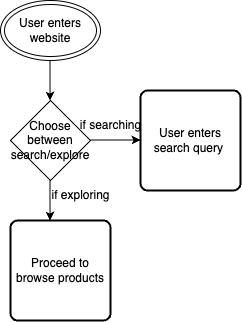

The diagram above was exported from draw.io. Its source (the exported page's mxGraphModel, read from the mxfile embedded in the PNG):
<mxGraphModel dx="452" dy="539" grid="1" gridSize="10" guides="1" tooltips="1" connect="1" arrows="1" fold="1" page="1" pageScale="1" pageWidth="850" pageHeight="1100" math="0" shadow="0">
  <root>
    <mxCell id="0" />
    <mxCell id="1" parent="0" />
    <mxCell id="2" value="User enters website" style="ellipse;shape=doubleEllipse;whiteSpace=wrap;html=1;" vertex="1" parent="1">
      <mxGeometry x="30" y="10" width="100" height="60" as="geometry" />
    </mxCell>
    <mxCell id="3" value="" style="endArrow=classic;html=1;" edge="1" parent="1">
      <mxGeometry width="50" height="50" relative="1" as="geometry">
        <mxPoint x="79.5" y="70" as="sourcePoint" />
        <mxPoint x="79.5" y="110" as="targetPoint" />
      </mxGeometry>
    </mxCell>
    <mxCell id="4" value="Choose between search/explore" style="rhombus;whiteSpace=wrap;html=1;" vertex="1" parent="1">
      <mxGeometry x="40" y="110" width="80" height="80" as="geometry" />
    </mxCell>
    <mxCell id="5" value="" style="endArrow=classic;html=1;" edge="1" parent="1">
      <mxGeometry width="50" height="50" relative="1" as="geometry">
        <mxPoint x="120" y="149.5" as="sourcePoint" />
        <mxPoint x="170" y="149.5" as="targetPoint" />
      </mxGeometry>
    </mxCell>
    <mxCell id="6" value="" style="endArrow=classic;html=1;" edge="1" parent="1">
      <mxGeometry width="50" height="50" relative="1" as="geometry">
        <mxPoint x="79.5" y="190" as="sourcePoint" />
        <mxPoint x="79.5" y="230" as="targetPoint" />
      </mxGeometry>
    </mxCell>
    <mxCell id="7" value="User enters search query&amp;nbsp;" style="rounded=1;whiteSpace=wrap;html=1;absoluteArcSize=1;arcSize=14;strokeWidth=2;" vertex="1" parent="1">
      <mxGeometry x="170" y="100" width="100" height="100" as="geometry" />
    </mxCell>
    <mxCell id="8" value="Proceed to browse products" style="rounded=1;whiteSpace=wrap;html=1;absoluteArcSize=1;arcSize=14;strokeWidth=2;" vertex="1" parent="1">
      <mxGeometry x="40" y="230" width="100" height="100" as="geometry" />
    </mxCell>
    <mxCell id="9" value="if searching" style="text;html=1;align=center;verticalAlign=middle;resizable=0;points=[];autosize=1;strokeColor=none;fillColor=none;" vertex="1" parent="1">
      <mxGeometry x="100" y="120" width="80" height="30" as="geometry" />
    </mxCell>
    <mxCell id="10" value="if exploring" style="text;html=1;align=center;verticalAlign=middle;resizable=0;points=[];autosize=1;strokeColor=none;fillColor=none;" vertex="1" parent="1">
      <mxGeometry x="70" y="190" width="80" height="30" as="geometry" />
    </mxCell>
  </root>
</mxGraphModel>